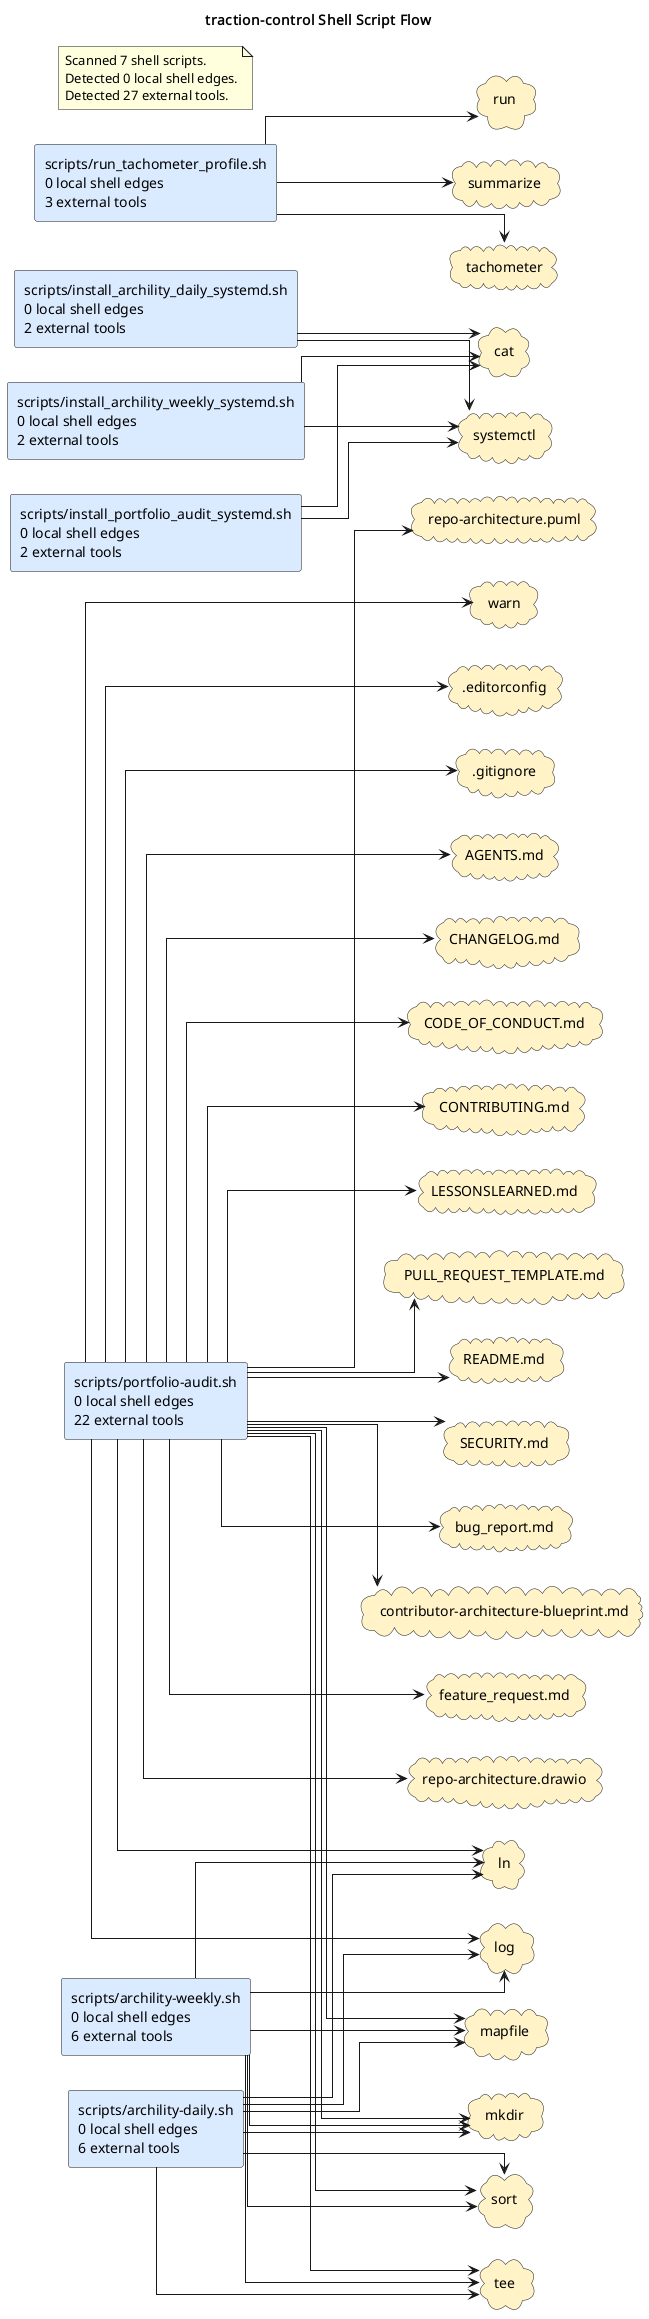

The diagram above was rendered by PlantUML. Its source (embedded in the PNG):
@startuml
title traction-control Shell Script Flow
left to right direction
skinparam shadowing false
skinparam defaultFontName Monospace
skinparam componentStyle rectangle
skinparam linetype ortho
rectangle "scripts/archility-daily.sh\n0 local shell edges\n6 external tools" as shell_scripts_archility_daily_sh #DBEAFE
rectangle "scripts/archility-weekly.sh\n0 local shell edges\n6 external tools" as shell_scripts_archility_weekly_sh #DBEAFE
rectangle "scripts/install_archility_daily_systemd.sh\n0 local shell edges\n2 external tools" as shell_scripts_install_archility_daily_systemd_sh #DBEAFE
rectangle "scripts/install_archility_weekly_systemd.sh\n0 local shell edges\n2 external tools" as shell_scripts_install_archility_weekly_systemd_sh #DBEAFE
rectangle "scripts/install_portfolio_audit_systemd.sh\n0 local shell edges\n2 external tools" as shell_scripts_install_portfolio_audit_systemd_sh #DBEAFE
rectangle "scripts/portfolio-audit.sh\n0 local shell edges\n22 external tools" as shell_scripts_portfolio_audit_sh #DBEAFE
rectangle "scripts/run_tachometer_profile.sh\n0 local shell edges\n3 external tools" as shell_scripts_run_tachometer_profile_sh #DBEAFE
cloud ".editorconfig" as tool_editorconfig #FEF3C7
cloud ".gitignore" as tool_gitignore #FEF3C7
cloud "AGENTS.md" as tool_agents_md #FEF3C7
cloud "CHANGELOG.md" as tool_changelog_md #FEF3C7
cloud "CODE_OF_CONDUCT.md" as tool_code_of_conduct_md #FEF3C7
cloud "CONTRIBUTING.md" as tool_contributing_md #FEF3C7
cloud "LESSONSLEARNED.md" as tool_lessonslearned_md #FEF3C7
cloud "PULL_REQUEST_TEMPLATE.md" as tool_pull_request_template_md #FEF3C7
cloud "README.md" as tool_readme_md #FEF3C7
cloud "SECURITY.md" as tool_security_md #FEF3C7
cloud "bug_report.md" as tool_bug_report_md #FEF3C7
cloud "cat" as tool_cat #FEF3C7
cloud "contributor-architecture-blueprint.md" as tool_contributor_architecture_blueprint_md #FEF3C7
cloud "feature_request.md" as tool_feature_request_md #FEF3C7
cloud "ln" as tool_ln #FEF3C7
cloud "log" as tool_log #FEF3C7
cloud "mapfile" as tool_mapfile #FEF3C7
cloud "mkdir" as tool_mkdir #FEF3C7
cloud "repo-architecture.drawio" as tool_repo_architecture_drawio #FEF3C7
cloud "repo-architecture.puml" as tool_repo_architecture_puml #FEF3C7
cloud "run" as tool_run #FEF3C7
cloud "sort" as tool_sort #FEF3C7
cloud "summarize" as tool_summarize #FEF3C7
cloud "systemctl" as tool_systemctl #FEF3C7
cloud "tachometer" as tool_tachometer #FEF3C7
cloud "tee" as tool_tee #FEF3C7
cloud "warn" as tool_warn #FEF3C7
shell_scripts_archility_daily_sh --> tool_ln
shell_scripts_archility_daily_sh --> tool_log
shell_scripts_archility_daily_sh --> tool_mapfile
shell_scripts_archility_daily_sh --> tool_mkdir
shell_scripts_archility_daily_sh --> tool_sort
shell_scripts_archility_daily_sh --> tool_tee
shell_scripts_archility_weekly_sh --> tool_ln
shell_scripts_archility_weekly_sh --> tool_log
shell_scripts_archility_weekly_sh --> tool_mapfile
shell_scripts_archility_weekly_sh --> tool_mkdir
shell_scripts_archility_weekly_sh --> tool_sort
shell_scripts_archility_weekly_sh --> tool_tee
shell_scripts_install_archility_daily_systemd_sh --> tool_cat
shell_scripts_install_archility_daily_systemd_sh --> tool_systemctl
shell_scripts_install_archility_weekly_systemd_sh --> tool_cat
shell_scripts_install_archility_weekly_systemd_sh --> tool_systemctl
shell_scripts_install_portfolio_audit_systemd_sh --> tool_cat
shell_scripts_install_portfolio_audit_systemd_sh --> tool_systemctl
shell_scripts_portfolio_audit_sh --> tool_editorconfig
shell_scripts_portfolio_audit_sh --> tool_gitignore
shell_scripts_portfolio_audit_sh --> tool_agents_md
shell_scripts_portfolio_audit_sh --> tool_changelog_md
shell_scripts_portfolio_audit_sh --> tool_code_of_conduct_md
shell_scripts_portfolio_audit_sh --> tool_contributing_md
shell_scripts_portfolio_audit_sh --> tool_lessonslearned_md
shell_scripts_portfolio_audit_sh --> tool_pull_request_template_md
shell_scripts_portfolio_audit_sh --> tool_readme_md
shell_scripts_portfolio_audit_sh --> tool_security_md
shell_scripts_portfolio_audit_sh --> tool_bug_report_md
shell_scripts_portfolio_audit_sh --> tool_contributor_architecture_blueprint_md
shell_scripts_portfolio_audit_sh --> tool_feature_request_md
shell_scripts_portfolio_audit_sh --> tool_ln
shell_scripts_portfolio_audit_sh --> tool_log
shell_scripts_portfolio_audit_sh --> tool_mapfile
shell_scripts_portfolio_audit_sh --> tool_mkdir
shell_scripts_portfolio_audit_sh --> tool_repo_architecture_drawio
shell_scripts_portfolio_audit_sh --> tool_repo_architecture_puml
shell_scripts_portfolio_audit_sh --> tool_sort
shell_scripts_portfolio_audit_sh --> tool_tee
shell_scripts_portfolio_audit_sh --> tool_warn
shell_scripts_run_tachometer_profile_sh --> tool_run
shell_scripts_run_tachometer_profile_sh --> tool_summarize
shell_scripts_run_tachometer_profile_sh --> tool_tachometer
note as shellGraphSummary
Scanned 7 shell scripts.
Detected 0 local shell edges.
Detected 27 external tools.
end note
@enduml